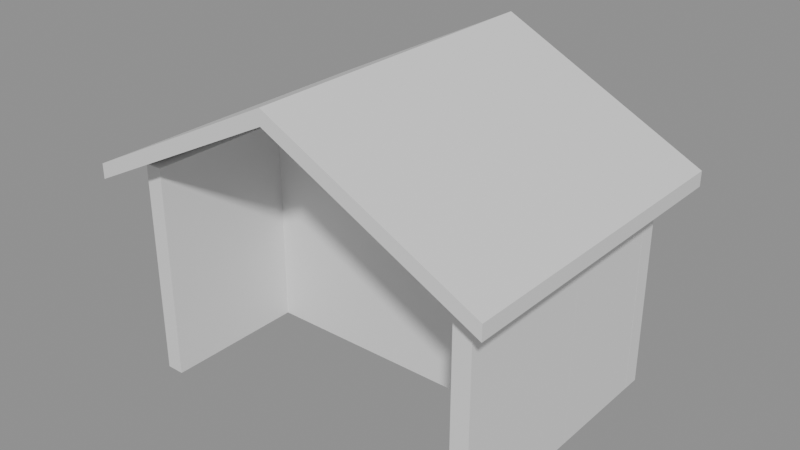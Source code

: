 # Source: e1613_after.blend  (saved by Blender 5.2.44; exported with 4.5.12 LTS)
import bpy
from mathutils import Matrix  # noqa: F401  (used for matrix-valued properties, if any)

bpy.ops.wm.read_factory_settings(use_empty=True)
scene = bpy.context.scene
scene.name = 'Scene'

# ---- materials (node trees are filled in below, after node groups)
mat_madera = bpy.data.materials.new('Madera')
mat_teja = bpy.data.materials.new('Teja')

# ---- material node trees
mat_madera.use_nodes = True; mat_madera.node_tree.nodes.clear()
_N = mat_madera.node_tree.nodes; _L = mat_madera.node_tree.links
n0 = _N.new('ShaderNodeBsdfPrincipled'); n0.name = 'Principled BSDF'; n0.location = (-200, 100)
n0.inputs[3].default_value = 1.45
n0.inputs[10].default_value = 0.005
n1 = _N.new('ShaderNodeOutputMaterial'); n1.name = 'Material Output'; n1.location = (200, 100)
_L.new(n0.outputs[0], n1.inputs[0])
n1.is_active_output = True
mat_teja.use_nodes = True; mat_teja.node_tree.nodes.clear()
_N = mat_teja.node_tree.nodes; _L = mat_teja.node_tree.links
n0 = _N.new('ShaderNodeBsdfPrincipled'); n0.name = 'Principled BSDF'; n0.location = (-200, 100)
n0.inputs[3].default_value = 1.45
n0.inputs[10].default_value = 0.005
n1 = _N.new('ShaderNodeOutputMaterial'); n1.name = 'Material Output'; n1.location = (200, 100)
_L.new(n0.outputs[0], n1.inputs[0])
n1.is_active_output = True

# ---- meshes
me_muro_fondo_cuerpo_mesh = bpy.data.meshes.new('Muro_Fondo_Cuerpo_mesh')
me_muro_fondo_cuerpo_mesh.from_pydata([(0.0, 0.0, 0.0), (4.0, 0.0, 0.0), (4.0, 0.2, 0.0), (0.0, 0.2, 0.0), (0.0, 0.0, 2.4), (4.0, 0.0, 2.4), (4.0, 0.2, 2.4), (0.0, 0.2, 2.4)], [], [(0, 1, 2, 3), (4, 5, 6, 7), (0, 1, 5, 4), (1, 2, 6, 5), (2, 3, 7, 6), (3, 0, 4, 7)])
me_muro_fondo_cuerpo_mesh.materials.append(mat_madera)
me_muro_fondo_cuerpo_mesh.update()
me_muro_frente_cuerpo_mesh = bpy.data.meshes.new('Muro_Frente_Cuerpo_mesh')
me_muro_frente_cuerpo_mesh.from_pydata([(0.0, 0.0, 0.0), (4.0, 0.0, 0.0), (4.0, 0.2, 0.0), (0.0, 0.2, 0.0), (0.0, 0.0, 2.4), (4.0, 0.0, 2.4), (4.0, 0.2, 2.4), (0.0, 0.2, 2.4)], [], [(0, 1, 2, 3), (4, 5, 6, 7), (0, 1, 5, 4), (1, 2, 6, 5), (2, 3, 7, 6), (3, 0, 4, 7)])
me_muro_frente_cuerpo_mesh.materials.append(mat_madera)
me_muro_frente_cuerpo_mesh.update()
me_muro_izquierdo_cuerpo_mesh = bpy.data.meshes.new('Muro_Izquierdo_Cuerpo_mesh')
me_muro_izquierdo_cuerpo_mesh.from_pydata([(0.0, 0.0, 0.0), (3.0, 0.0, 0.0), (3.0, 0.2, 0.0), (0.0, 0.2, 0.0), (0.0, 0.0, 2.4), (3.0, 0.0, 2.4), (3.0, 0.2, 2.4), (0.0, 0.2, 2.4)], [], [(0, 1, 2, 3), (4, 5, 6, 7), (0, 1, 5, 4), (1, 2, 6, 5), (2, 3, 7, 6), (3, 0, 4, 7)])
me_muro_izquierdo_cuerpo_mesh.materials.append(mat_madera)
me_muro_izquierdo_cuerpo_mesh.update()
me_muro_derecho_cuerpo_mesh = bpy.data.meshes.new('Muro_Derecho_Cuerpo_mesh')
me_muro_derecho_cuerpo_mesh.from_pydata([(0.0, 0.0, 0.0), (3.0, 0.0, 0.0), (3.0, 0.2, 0.0), (0.0, 0.2, 0.0), (0.0, 0.0, 2.4), (3.0, 0.0, 2.4), (3.0, 0.2, 2.4), (0.0, 0.2, 2.4)], [], [(0, 1, 2, 3), (4, 5, 6, 7), (0, 1, 5, 4), (1, 2, 6, 5), (2, 3, 7, 6), (3, 0, 4, 7)])
me_muro_derecho_cuerpo_mesh.materials.append(mat_madera)
me_muro_derecho_cuerpo_mesh.update()
me_tejado_cobertizo_cuerpo_mesh = bpy.data.meshes.new('Tejado_Cobertizo_Cuerpo_mesh')
me_tejado_cobertizo_cuerpo_mesh.from_pydata([(-0.3, -0.3, -0.15), (2.0, -0.3, 1.0), (4.3, -0.3, -0.15), (-0.3, 3.3, -0.15), (2.0, 3.3, 1.0), (4.3, 3.3, -0.15), (-0.3, -0.3, 0.01771), (2.0, -0.3, 1.168), (4.3, -0.3, 0.01771), (-0.3, 3.3, 0.01771), (2.0, 3.3, 1.168), (4.3, 3.3, 0.01771)], [], [(0, 1, 4, 3), (6, 7, 10, 9), (0, 3, 9, 6), (0, 6, 7, 1), (3, 4, 10, 9), (1, 2, 5, 4), (7, 8, 11, 10), (2, 8, 11, 5), (1, 7, 8, 2), (4, 5, 11, 10)])
me_tejado_cobertizo_cuerpo_mesh.materials.append(mat_teja)
me_tejado_cobertizo_cuerpo_mesh.update()

# ---- objects
ob_muro_fondo = bpy.data.objects.new('Muro_Fondo', None)
ob_muro_fondo_cuerpo = bpy.data.objects.new('Muro_Fondo_Cuerpo', me_muro_fondo_cuerpo_mesh)
ob_muro_frente = bpy.data.objects.new('Muro_Frente', None)
ob_muro_frente_cuerpo = bpy.data.objects.new('Muro_Frente_Cuerpo', me_muro_frente_cuerpo_mesh)
ob_muro_izquierdo = bpy.data.objects.new('Muro_Izquierdo', None)
ob_muro_izquierdo_cuerpo = bpy.data.objects.new('Muro_Izquierdo_Cuerpo', me_muro_izquierdo_cuerpo_mesh)
ob_muro_derecho = bpy.data.objects.new('Muro_Derecho', None)
ob_muro_derecho_cuerpo = bpy.data.objects.new('Muro_Derecho_Cuerpo', me_muro_derecho_cuerpo_mesh)
ob_tejado_cobertizo = bpy.data.objects.new('Tejado_Cobertizo', None)
ob_tejado_cobertizo_cuerpo = bpy.data.objects.new('Tejado_Cobertizo_Cuerpo', me_tejado_cobertizo_cuerpo_mesh)

# ---- transforms, parenting, visibility, modifiers, constraints
ob_muro_fondo.location = (0.0, 1.61, 0.0)
ob_muro_fondo.empty_display_type = 'ARROWS'
ob_muro_fondo_cuerpo.parent = ob_muro_fondo
ob_muro_fondo_cuerpo.location = (0.0, 0.0, 0.0)
ob_muro_frente.location = (4.0, 3.0, 0.0)
ob_muro_frente.rotation_euler = (0.0, 0.0, 3.142)
ob_muro_frente.empty_display_type = 'ARROWS'
ob_muro_frente_cuerpo.parent = ob_muro_frente
ob_muro_frente_cuerpo.location = (0.0, 0.0, 0.0)
ob_muro_izquierdo.location = (0.0, 3.0, 0.0)
ob_muro_izquierdo.rotation_euler = (0.0, 0.0, -1.571)
ob_muro_izquierdo.empty_display_type = 'ARROWS'
ob_muro_izquierdo_cuerpo.parent = ob_muro_izquierdo
ob_muro_izquierdo_cuerpo.location = (0.0, 0.0, 0.0)
ob_muro_derecho.location = (4.0, 0.0, 0.0)
ob_muro_derecho.rotation_euler = (0.0, 0.0, 1.571)
ob_muro_derecho.empty_display_type = 'ARROWS'
ob_muro_derecho_cuerpo.parent = ob_muro_derecho
ob_muro_derecho_cuerpo.location = (0.0, 0.0, 0.0)
ob_tejado_cobertizo.location = (0.0, 0.0, 2.4)
ob_tejado_cobertizo.empty_display_type = 'ARROWS'
ob_tejado_cobertizo_cuerpo.parent = ob_tejado_cobertizo
ob_tejado_cobertizo_cuerpo.location = (0.0, 0.0, 0.0)

# ---- collection membership
scene.collection.objects.link(ob_muro_fondo)
scene.collection.objects.link(ob_muro_fondo_cuerpo)
scene.collection.objects.link(ob_muro_frente)
scene.collection.objects.link(ob_muro_frente_cuerpo)
scene.collection.objects.link(ob_muro_izquierdo)
scene.collection.objects.link(ob_muro_izquierdo_cuerpo)
scene.collection.objects.link(ob_muro_derecho)
scene.collection.objects.link(ob_muro_derecho_cuerpo)
scene.collection.objects.link(ob_tejado_cobertizo)
scene.collection.objects.link(ob_tejado_cobertizo_cuerpo)

# ---- scene / render settings (as saved in the file)
scene.frame_start = 1; scene.frame_end = 250; scene.frame_set(1)
scene.render.engine = 'BLENDER_EEVEE_NEXT'
scene.render.bake_bias = 0.0
scene.render.bake_samples = 0
scene.render.compositor_device = 'GPU'
scene.eevee.use_volume_custom_range = False
scene.eevee.fast_gi_thickness_near = 0.1
scene.eevee.fast_gi_thickness_far = 0.0
scene.eevee.ray_tracing_options.screen_trace_thickness = 0.1
bpy.context.view_layer.update()

# ---- added for rendering (the .blend has no active camera and no usable light): camera, sun + grey world if the file has none
cam_auto = bpy.data.cameras.new('AutoCamera')
cam_auto.lens = 50.0
cam_auto.sensor_width = 36.0
cam_auto.clip_end = 1000.0
ob_auto_camera = bpy.data.objects.new('AutoCamera', cam_auto)
scene.collection.objects.link(ob_auto_camera)
ob_auto_camera.location = (8.33279, -6.09935, 6.85009)
ob_auto_camera.rotation_euler = (1.09748, -7.21219e-08, 0.694738)
scene.camera = ob_auto_camera
light_auto_sun = bpy.data.lights.new('AutoSun', 'SUN')
light_auto_sun.energy = 3.0
light_auto_sun.angle = 0.0523599
ob_auto_sun = bpy.data.objects.new('AutoSun', light_auto_sun)
scene.collection.objects.link(ob_auto_sun)
ob_auto_sun.rotation_euler = (0.872665, 0.174533, 0.523599)
if scene.world is None:
    world_auto = bpy.data.worlds.new('AutoWorld')
    world_auto.color = (0.3, 0.3, 0.3)
    scene.world = world_auto
bpy.context.view_layer.update()
